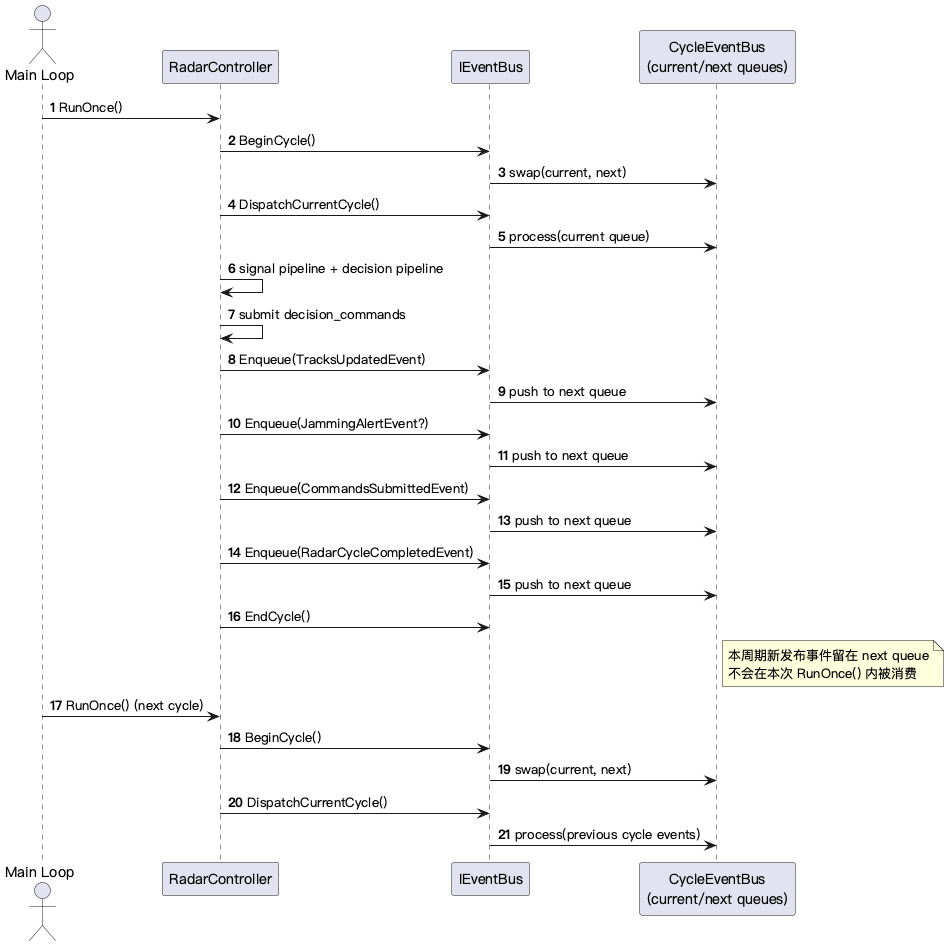

The diagram above was rendered by PlantUML. Its source (embedded in the PNG):
@startuml eventbus-cycle-flow
skinparam defaultFontName "PingFang SC"
autonumber

actor "Main Loop" as LOOP
participant "RadarController" as RC
participant "IEventBus" as BUS
participant "CycleEventBus\n(current/next queues)" as CBUS

LOOP -> RC : RunOnce()
RC -> BUS : BeginCycle()
BUS -> CBUS : swap(current, next)
RC -> BUS : DispatchCurrentCycle()
BUS -> CBUS : process(current queue)

RC -> RC : signal pipeline + decision pipeline
RC -> RC : submit decision_commands

RC -> BUS : Enqueue(TracksUpdatedEvent)
BUS -> CBUS : push to next queue
RC -> BUS : Enqueue(JammingAlertEvent?)
BUS -> CBUS : push to next queue
RC -> BUS : Enqueue(CommandsSubmittedEvent)
BUS -> CBUS : push to next queue
RC -> BUS : Enqueue(RadarCycleCompletedEvent)
BUS -> CBUS : push to next queue

RC -> BUS : EndCycle()
note right of CBUS
本周期新发布事件留在 next queue
不会在本次 RunOnce() 内被消费
end note

LOOP -> RC : RunOnce() (next cycle)
RC -> BUS : BeginCycle()
BUS -> CBUS : swap(current, next)
RC -> BUS : DispatchCurrentCycle()
BUS -> CBUS : process(previous cycle events)

@enduml